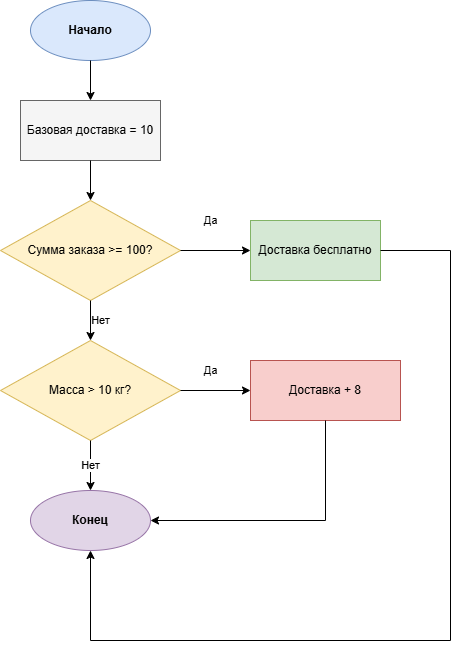

The diagram above was exported from draw.io. Its source (the exported page's mxGraphModel, read from the mxfile embedded in the PNG):
<mxGraphModel dx="1352" dy="769" grid="1" gridSize="10" guides="1" tooltips="1" connect="1" arrows="1" fold="1" page="1" pageScale="1" pageWidth="827" pageHeight="1169" math="0" shadow="0">
  <root>
    <mxCell id="0" />
    <mxCell id="1" parent="0" />
    <mxCell id="twf1oG-5eWWaIghf_rBM-1" parent="1" style="ellipse;whiteSpace=wrap;html=1;fillColor=#dae8fc;strokeColor=#6c8ebf;fontStyle=1;" value="Начало" vertex="1">
      <mxGeometry height="60" width="120" x="320" y="40" as="geometry" />
    </mxCell>
    <mxCell id="twf1oG-5eWWaIghf_rBM-2" parent="1" style="rounded=0;whiteSpace=wrap;html=1;fillColor=#f5f5f5;strokeColor=#666666;" value="Базовая доставка = 10" vertex="1">
      <mxGeometry height="60" width="140" x="310" y="140" as="geometry" />
    </mxCell>
    <mxCell id="twf1oG-5eWWaIghf_rBM-3" parent="1" style="rhombus;whiteSpace=wrap;html=1;fillColor=#fff2cc;strokeColor=#d6b656;" value="Сумма заказа &amp;gt;= 100?" vertex="1">
      <mxGeometry height="100" width="180" x="290" y="240" as="geometry" />
    </mxCell>
    <mxCell id="twf1oG-5eWWaIghf_rBM-4" parent="1" style="rounded=0;whiteSpace=wrap;html=1;fillColor=#d5e8d4;strokeColor=#82b366;fontStyle=1;" value="&lt;span style=&quot;font-weight: normal;&quot;&gt;Доставка бесплатно&lt;/span&gt;" vertex="1">
      <mxGeometry height="60" width="130" x="540" y="260" as="geometry" />
    </mxCell>
    <mxCell id="twf1oG-5eWWaIghf_rBM-5" parent="1" style="rhombus;whiteSpace=wrap;html=1;fillColor=#fff2cc;strokeColor=#d6b656;" value="Масса &amp;gt; 10 кг?" vertex="1">
      <mxGeometry height="100" width="180" x="290" y="380" as="geometry" />
    </mxCell>
    <mxCell id="twf1oG-5eWWaIghf_rBM-6" parent="1" style="rounded=0;whiteSpace=wrap;html=1;fillColor=#f8cecc;strokeColor=#b85450;" value="Доставка + 8" vertex="1">
      <mxGeometry height="60" width="150" x="540" y="400" as="geometry" />
    </mxCell>
    <mxCell id="twf1oG-5eWWaIghf_rBM-7" parent="1" style="ellipse;whiteSpace=wrap;html=1;fillColor=#e1d5e7;strokeColor=#9673a6;fontStyle=1;" value="Конец" vertex="1">
      <mxGeometry height="60" width="120" x="320" y="530" as="geometry" />
    </mxCell>
    <mxCell id="twf1oG-5eWWaIghf_rBM-8" edge="1" parent="1" source="twf1oG-5eWWaIghf_rBM-1" style="edgeStyle=orthogonalEdgeStyle;rounded=0;html=1;exitX=0.5;exitY=1;entryX=0.5;entryY=0;" target="twf1oG-5eWWaIghf_rBM-2">
      <mxGeometry relative="1" as="geometry" />
    </mxCell>
    <mxCell id="twf1oG-5eWWaIghf_rBM-9" edge="1" parent="1" source="twf1oG-5eWWaIghf_rBM-2" style="edgeStyle=orthogonalEdgeStyle;rounded=0;html=1;exitX=0.5;exitY=1;entryX=0.5;entryY=0;" target="twf1oG-5eWWaIghf_rBM-3">
      <mxGeometry relative="1" as="geometry" />
    </mxCell>
    <mxCell id="twf1oG-5eWWaIghf_rBM-10" edge="1" parent="1" source="twf1oG-5eWWaIghf_rBM-3" style="edgeStyle=orthogonalEdgeStyle;rounded=0;html=1;exitX=1;exitY=0.5;entryX=0;entryY=0.5;" target="twf1oG-5eWWaIghf_rBM-4" value="Да">
      <mxGeometry relative="1" x="-0.1429" y="30" as="geometry">
        <mxPoint as="offset" />
      </mxGeometry>
    </mxCell>
    <mxCell id="twf1oG-5eWWaIghf_rBM-11" edge="1" parent="1" source="twf1oG-5eWWaIghf_rBM-3" style="edgeStyle=orthogonalEdgeStyle;rounded=0;html=1;exitX=0.5;exitY=1;entryX=0.5;entryY=0;" target="twf1oG-5eWWaIghf_rBM-5" value="Нет">
      <mxGeometry relative="1" as="geometry">
        <mxPoint x="10" as="offset" />
      </mxGeometry>
    </mxCell>
    <mxCell id="twf1oG-5eWWaIghf_rBM-12" edge="1" parent="1" source="twf1oG-5eWWaIghf_rBM-5" style="edgeStyle=orthogonalEdgeStyle;rounded=0;html=1;exitX=1;exitY=0.5;entryX=0;entryY=0.5;" target="twf1oG-5eWWaIghf_rBM-6" value="Да">
      <mxGeometry relative="1" x="-0.1429" y="20" as="geometry">
        <mxPoint as="offset" />
      </mxGeometry>
    </mxCell>
    <mxCell id="twf1oG-5eWWaIghf_rBM-13" edge="1" parent="1" source="twf1oG-5eWWaIghf_rBM-5" style="edgeStyle=orthogonalEdgeStyle;rounded=0;html=1;exitX=0.5;exitY=1;entryX=0.5;entryY=0;" target="twf1oG-5eWWaIghf_rBM-7" value="Нет">
      <mxGeometry relative="1" as="geometry" />
    </mxCell>
    <mxCell id="twf1oG-5eWWaIghf_rBM-14" edge="1" parent="1" source="twf1oG-5eWWaIghf_rBM-6" style="edgeStyle=orthogonalEdgeStyle;rounded=0;html=1;exitX=0.5;exitY=1;entryX=1;entryY=0.5;" target="twf1oG-5eWWaIghf_rBM-7">
      <mxGeometry relative="1" as="geometry" />
    </mxCell>
    <mxCell id="twf1oG-5eWWaIghf_rBM-15" edge="1" parent="1" source="twf1oG-5eWWaIghf_rBM-4" style="edgeStyle=orthogonalEdgeStyle;rounded=0;html=1;exitX=1;exitY=0.5;entryX=0.5;entryY=1;entryDx=0;entryDy=0;" target="twf1oG-5eWWaIghf_rBM-7">
      <mxGeometry relative="1" as="geometry">
        <Array as="points">
          <mxPoint x="740" y="290" />
          <mxPoint x="740" y="680" />
          <mxPoint x="380" y="680" />
        </Array>
        <mxPoint x="430" y="590" as="targetPoint" />
      </mxGeometry>
    </mxCell>
  </root>
</mxGraphModel>